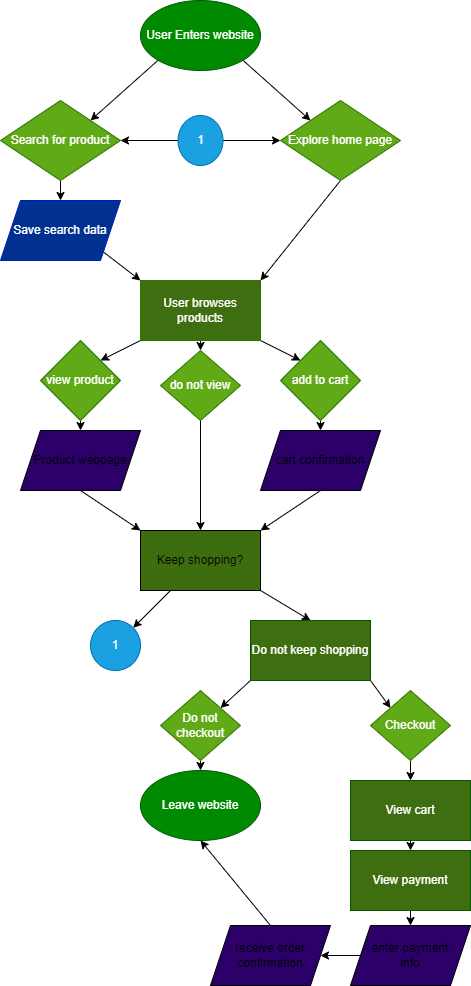

The diagram above was exported from draw.io. Its source (the exported page's mxGraphModel, read from the mxfile embedded in the PNG):
<mxGraphModel dx="539" dy="467" grid="1" gridSize="10" guides="1" tooltips="1" connect="1" arrows="1" fold="1" page="1" pageScale="1" pageWidth="850" pageHeight="1100" math="0" shadow="0">
  <root>
    <mxCell id="0" />
    <mxCell id="1" parent="0" />
    <mxCell id="6" style="edgeStyle=none;html=1;exitX=0;exitY=1;exitDx=0;exitDy=0;entryX=1;entryY=0;entryDx=0;entryDy=0;" edge="1" parent="1" source="2" target="3">
      <mxGeometry relative="1" as="geometry" />
    </mxCell>
    <mxCell id="7" style="edgeStyle=none;html=1;exitX=1;exitY=1;exitDx=0;exitDy=0;entryX=0;entryY=0;entryDx=0;entryDy=0;" edge="1" parent="1" source="2" target="4">
      <mxGeometry relative="1" as="geometry" />
    </mxCell>
    <mxCell id="2" value="User Enters website" style="ellipse;whiteSpace=wrap;html=1;fillColor=#008a00;fontColor=#ffffff;strokeColor=#005700;" vertex="1" parent="1">
      <mxGeometry x="210" y="10" width="120" height="70" as="geometry" />
    </mxCell>
    <mxCell id="9" style="edgeStyle=none;html=1;exitX=0.5;exitY=1;exitDx=0;exitDy=0;entryX=0.5;entryY=0;entryDx=0;entryDy=0;" edge="1" parent="1" source="3" target="8">
      <mxGeometry relative="1" as="geometry" />
    </mxCell>
    <mxCell id="3" value="Search for product" style="rhombus;whiteSpace=wrap;html=1;fillColor=#60a917;fontColor=#ffffff;strokeColor=#2D7600;" vertex="1" parent="1">
      <mxGeometry x="70" y="110" width="120" height="80" as="geometry" />
    </mxCell>
    <mxCell id="12" style="edgeStyle=none;html=1;exitX=0.5;exitY=1;exitDx=0;exitDy=0;entryX=1;entryY=0;entryDx=0;entryDy=0;" edge="1" parent="1" source="4" target="10">
      <mxGeometry relative="1" as="geometry" />
    </mxCell>
    <mxCell id="4" value="Explore home page" style="rhombus;whiteSpace=wrap;html=1;fillColor=#60a917;fontColor=#ffffff;strokeColor=#2D7600;" vertex="1" parent="1">
      <mxGeometry x="350" y="110" width="120" height="80" as="geometry" />
    </mxCell>
    <mxCell id="11" style="edgeStyle=none;html=1;exitX=1;exitY=1;exitDx=0;exitDy=0;entryX=0;entryY=0;entryDx=0;entryDy=0;" edge="1" parent="1" source="8" target="10">
      <mxGeometry relative="1" as="geometry" />
    </mxCell>
    <mxCell id="8" value="Save search data" style="shape=parallelogram;perimeter=parallelogramPerimeter;whiteSpace=wrap;html=1;fixedSize=1;fillColor=#003191;fontColor=#ffffff;strokeColor=#001DBC;" vertex="1" parent="1">
      <mxGeometry x="70" y="210" width="120" height="60" as="geometry" />
    </mxCell>
    <mxCell id="20" style="edgeStyle=none;html=1;exitX=1;exitY=1;exitDx=0;exitDy=0;entryX=0;entryY=0;entryDx=0;entryDy=0;" edge="1" parent="1" source="10" target="13">
      <mxGeometry relative="1" as="geometry" />
    </mxCell>
    <mxCell id="21" style="edgeStyle=none;html=1;exitX=0;exitY=1;exitDx=0;exitDy=0;entryX=1;entryY=0;entryDx=0;entryDy=0;" edge="1" parent="1" source="10" target="14">
      <mxGeometry relative="1" as="geometry" />
    </mxCell>
    <mxCell id="35" style="edgeStyle=none;html=1;exitX=0.5;exitY=1;exitDx=0;exitDy=0;" edge="1" parent="1" source="10" target="22">
      <mxGeometry relative="1" as="geometry" />
    </mxCell>
    <mxCell id="10" value="User browses products" style="whiteSpace=wrap;html=1;fillColor=#3E6E0F;fontColor=#ffffff;strokeColor=#2D7600;" vertex="1" parent="1">
      <mxGeometry x="210" y="290" width="120" height="60" as="geometry" />
    </mxCell>
    <mxCell id="29" style="edgeStyle=none;html=1;exitX=0.5;exitY=1;exitDx=0;exitDy=0;entryX=0.5;entryY=0;entryDx=0;entryDy=0;" edge="1" parent="1" source="13" target="19">
      <mxGeometry relative="1" as="geometry" />
    </mxCell>
    <mxCell id="13" value="add to cart" style="rhombus;whiteSpace=wrap;html=1;fillColor=#60a917;fontColor=#ffffff;strokeColor=#2D7600;" vertex="1" parent="1">
      <mxGeometry x="350" y="350" width="80" height="80" as="geometry" />
    </mxCell>
    <mxCell id="25" style="edgeStyle=none;html=1;exitX=0.5;exitY=1;exitDx=0;exitDy=0;entryX=0.5;entryY=0;entryDx=0;entryDy=0;" edge="1" parent="1" source="14" target="24">
      <mxGeometry relative="1" as="geometry" />
    </mxCell>
    <mxCell id="14" value="view product" style="rhombus;whiteSpace=wrap;html=1;fillColor=#60a917;fontColor=#ffffff;strokeColor=#2D7600;" vertex="1" parent="1">
      <mxGeometry x="110" y="350" width="80" height="80" as="geometry" />
    </mxCell>
    <mxCell id="34" style="edgeStyle=none;html=1;exitX=0.25;exitY=1;exitDx=0;exitDy=0;entryX=1;entryY=0;entryDx=0;entryDy=0;" edge="1" parent="1" source="18" target="30">
      <mxGeometry relative="1" as="geometry" />
    </mxCell>
    <mxCell id="38" style="edgeStyle=none;html=1;exitX=1;exitY=1;exitDx=0;exitDy=0;entryX=0.5;entryY=0;entryDx=0;entryDy=0;" edge="1" parent="1" source="18" target="37">
      <mxGeometry relative="1" as="geometry" />
    </mxCell>
    <mxCell id="18" value="Keep shopping?" style="whiteSpace=wrap;html=1;fillColor=#3d6d0f;" vertex="1" parent="1">
      <mxGeometry x="210" y="540" width="120" height="60" as="geometry" />
    </mxCell>
    <mxCell id="27" style="edgeStyle=none;html=1;exitX=0.5;exitY=1;exitDx=0;exitDy=0;entryX=1;entryY=0;entryDx=0;entryDy=0;" edge="1" parent="1" source="19" target="18">
      <mxGeometry relative="1" as="geometry" />
    </mxCell>
    <mxCell id="19" value="cart confirmation" style="shape=parallelogram;perimeter=parallelogramPerimeter;whiteSpace=wrap;html=1;fixedSize=1;fillColor=#2B0069;" vertex="1" parent="1">
      <mxGeometry x="330" y="440" width="120" height="60" as="geometry" />
    </mxCell>
    <mxCell id="23" style="edgeStyle=none;html=1;exitX=0.5;exitY=1;exitDx=0;exitDy=0;entryX=0.5;entryY=0;entryDx=0;entryDy=0;" edge="1" parent="1" source="22" target="18">
      <mxGeometry relative="1" as="geometry" />
    </mxCell>
    <mxCell id="22" value="do not view" style="rhombus;whiteSpace=wrap;html=1;fillColor=#60a917;fontColor=#ffffff;strokeColor=#2D7600;" vertex="1" parent="1">
      <mxGeometry x="230" y="360" width="80" height="70" as="geometry" />
    </mxCell>
    <mxCell id="26" style="edgeStyle=none;html=1;exitX=0.5;exitY=1;exitDx=0;exitDy=0;entryX=0;entryY=0;entryDx=0;entryDy=0;" edge="1" parent="1" source="24" target="18">
      <mxGeometry relative="1" as="geometry" />
    </mxCell>
    <mxCell id="24" value="Product webpage" style="shape=parallelogram;perimeter=parallelogramPerimeter;whiteSpace=wrap;html=1;fixedSize=1;fillColor=#2B0069;" vertex="1" parent="1">
      <mxGeometry x="90" y="440" width="120" height="60" as="geometry" />
    </mxCell>
    <mxCell id="30" value="1" style="ellipse;whiteSpace=wrap;html=1;fillColor=#1ba1e2;fontColor=#ffffff;strokeColor=#006EAF;" vertex="1" parent="1">
      <mxGeometry x="160" y="630" width="50" height="50" as="geometry" />
    </mxCell>
    <mxCell id="32" style="edgeStyle=none;html=1;exitX=1;exitY=0.5;exitDx=0;exitDy=0;entryX=0;entryY=0.5;entryDx=0;entryDy=0;" edge="1" parent="1" source="31" target="4">
      <mxGeometry relative="1" as="geometry" />
    </mxCell>
    <mxCell id="33" style="edgeStyle=none;html=1;exitX=0;exitY=0.5;exitDx=0;exitDy=0;entryX=1;entryY=0.5;entryDx=0;entryDy=0;" edge="1" parent="1" source="31" target="3">
      <mxGeometry relative="1" as="geometry" />
    </mxCell>
    <mxCell id="31" value="1" style="ellipse;whiteSpace=wrap;html=1;fillColor=#1ba1e2;fontColor=#ffffff;strokeColor=#006EAF;" vertex="1" parent="1">
      <mxGeometry x="247.5" y="125" width="45" height="50" as="geometry" />
    </mxCell>
    <mxCell id="44" style="edgeStyle=none;html=1;exitX=0;exitY=1;exitDx=0;exitDy=0;entryX=1;entryY=0;entryDx=0;entryDy=0;" edge="1" parent="1" source="37" target="42">
      <mxGeometry relative="1" as="geometry" />
    </mxCell>
    <mxCell id="46" style="edgeStyle=none;html=1;exitX=1;exitY=1;exitDx=0;exitDy=0;entryX=0;entryY=0;entryDx=0;entryDy=0;" edge="1" parent="1" source="37" target="45">
      <mxGeometry relative="1" as="geometry" />
    </mxCell>
    <mxCell id="37" value="Do not keep shopping" style="whiteSpace=wrap;html=1;fillColor=#3e6e0f;fontColor=#ffffff;strokeColor=#005700;fillStyle=auto;" vertex="1" parent="1">
      <mxGeometry x="320" y="630" width="120" height="60" as="geometry" />
    </mxCell>
    <mxCell id="40" value="Leave website" style="ellipse;whiteSpace=wrap;html=1;fillColor=#008a00;fontColor=#ffffff;strokeColor=#005700;" vertex="1" parent="1">
      <mxGeometry x="210" y="780" width="120" height="70" as="geometry" />
    </mxCell>
    <mxCell id="43" style="edgeStyle=none;html=1;exitX=0.5;exitY=1;exitDx=0;exitDy=0;entryX=0.5;entryY=0;entryDx=0;entryDy=0;" edge="1" parent="1" source="42" target="40">
      <mxGeometry relative="1" as="geometry" />
    </mxCell>
    <mxCell id="42" value="Do not checkout" style="rhombus;whiteSpace=wrap;html=1;fillColor=#60a917;fontColor=#ffffff;strokeColor=#2D7600;" vertex="1" parent="1">
      <mxGeometry x="230" y="700" width="80" height="70" as="geometry" />
    </mxCell>
    <mxCell id="51" style="edgeStyle=none;html=1;exitX=0.5;exitY=1;exitDx=0;exitDy=0;entryX=0.5;entryY=0;entryDx=0;entryDy=0;" edge="1" parent="1" source="45" target="50">
      <mxGeometry relative="1" as="geometry" />
    </mxCell>
    <mxCell id="45" value="Checkout" style="rhombus;whiteSpace=wrap;html=1;fillColor=#60a917;fontColor=#ffffff;strokeColor=#2D7600;" vertex="1" parent="1">
      <mxGeometry x="440" y="700" width="80" height="70" as="geometry" />
    </mxCell>
    <mxCell id="53" style="edgeStyle=none;html=1;exitX=0.5;exitY=1;exitDx=0;exitDy=0;" edge="1" parent="1" source="50" target="52">
      <mxGeometry relative="1" as="geometry" />
    </mxCell>
    <mxCell id="50" value="View cart" style="whiteSpace=wrap;html=1;fillColor=#3e6e0f;fontColor=#ffffff;strokeColor=#005700;fillStyle=auto;" vertex="1" parent="1">
      <mxGeometry x="420" y="790" width="120" height="60" as="geometry" />
    </mxCell>
    <mxCell id="56" style="edgeStyle=none;html=1;exitX=0.5;exitY=1;exitDx=0;exitDy=0;entryX=0.5;entryY=0;entryDx=0;entryDy=0;" edge="1" parent="1" source="52" target="54">
      <mxGeometry relative="1" as="geometry" />
    </mxCell>
    <mxCell id="52" value="View payment" style="whiteSpace=wrap;html=1;fillColor=#3e6e0f;fontColor=#ffffff;strokeColor=#005700;fillStyle=auto;" vertex="1" parent="1">
      <mxGeometry x="420" y="860" width="120" height="60" as="geometry" />
    </mxCell>
    <mxCell id="57" style="edgeStyle=none;html=1;exitX=0;exitY=0.5;exitDx=0;exitDy=0;entryX=1;entryY=0.5;entryDx=0;entryDy=0;" edge="1" parent="1" source="54" target="55">
      <mxGeometry relative="1" as="geometry" />
    </mxCell>
    <mxCell id="54" value="enter payment &lt;br&gt;info" style="shape=parallelogram;perimeter=parallelogramPerimeter;whiteSpace=wrap;html=1;fixedSize=1;fillColor=#2B0069;" vertex="1" parent="1">
      <mxGeometry x="420" y="935" width="120" height="60" as="geometry" />
    </mxCell>
    <mxCell id="58" style="edgeStyle=none;html=1;exitX=0.5;exitY=0;exitDx=0;exitDy=0;entryX=0.5;entryY=1;entryDx=0;entryDy=0;" edge="1" parent="1" source="55" target="40">
      <mxGeometry relative="1" as="geometry" />
    </mxCell>
    <mxCell id="55" value="receive order confirmation" style="shape=parallelogram;perimeter=parallelogramPerimeter;whiteSpace=wrap;html=1;fixedSize=1;fillColor=#2B0069;" vertex="1" parent="1">
      <mxGeometry x="280" y="935" width="120" height="60" as="geometry" />
    </mxCell>
  </root>
</mxGraphModel>